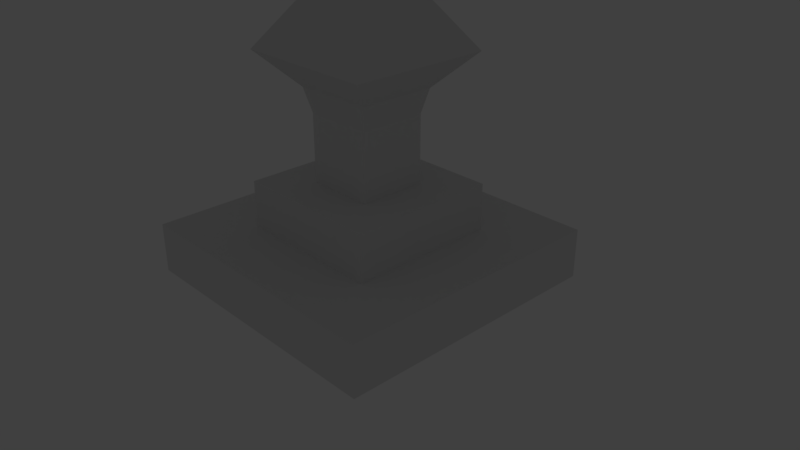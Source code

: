 # Source: nazi.blend  (saved by Blender 2.78.0; exported with 4.5.12 LTS)
import bpy
from mathutils import Matrix  # noqa: F401  (used for matrix-valued properties, if any)

bpy.ops.wm.read_factory_settings(use_empty=True)
scene = bpy.context.scene
scene.name = 'Scene'

# ---- collections
col_collection_1 = bpy.data.collections.new('Collection 1'); scene.collection.children.link(col_collection_1)
col_collection_2 = bpy.data.collections.new('Collection 2'); scene.collection.children.link(col_collection_2)
col_collection_2.hide_render = True
col_collection_2.hide_viewport = True

# ---- world
world_world = bpy.data.worlds.new('World'); scene.world = world_world
world_world.color = (0.05088, 0.05088, 0.05088)
world_world.use_sun_shadow = False
world_world.sun_shadow_jitter_overblur = 0.0
world_world.cycles.sampling_method = 'MANUAL'

# ---- cameras
cam_camera = bpy.data.cameras.new('Camera')
cam_camera.clip_end = 100.0
cam_camera.lens = 35.0
cam_camera.sensor_width = 32.0
cam_camera.sensor_height = 18.0
cam_camera.ortho_scale = 7.314
cam_camera.dof.focus_distance = 0.0
cam_camera.dof.aperture_fstop = 128.0

# ---- lights
light_lamp = bpy.data.lights.new('Lamp', 'POINT')
light_lamp.transmission_factor = 0.0
light_lamp.cutoff_distance = 30.0
light_lamp.energy = 100.0
light_lamp.shadow_buffer_clip_start = 1.001
light_lamp.shadow_soft_size = 0.1
light_lamp.shadow_maximum_resolution = 0.006
light_lamp.use_absolute_resolution = True

# ---- meshes
me_cube_002 = bpy.data.meshes.new('Cube.002')
me_cube_002.from_pydata([(-1.0, -1.0, -1.0), (-1.0, -1.0, 1.0), (-1.0, 1.0, -1.0), (-1.0, 1.0, 1.0), (1.0, -1.0, -1.0), (1.0, -1.0, 1.0), (1.0, 1.0, -1.0), (1.0, 1.0, 1.0), (-0.454, -0.454, 1.0), (-0.454, 0.454, 1.0), (0.454, 0.454, 1.0), (0.454, -0.454, 1.0), (-0.454, -0.454, 1.902), (-0.454, 0.454, 1.902), (0.454, 0.454, 1.902), (0.454, -0.454, 1.902), (-0.529, -0.529, 2.216), (-0.529, 0.529, 2.216), (0.529, 0.529, 2.216), (0.529, -0.529, 2.216), (-0.9425, -0.9425, 2.662), (-0.9425, 0.9425, 2.662), (0.9425, 0.9425, 2.662), (0.9425, -0.9425, 2.662), (-1.0, -1.0, -0.2918), (-1.0, -1.0, 0.3748), (-1.0, 1.0, 0.3748), (-1.0, 1.0, -0.2918), (1.0, 1.0, 0.3748), (1.0, 1.0, -0.2918), (1.0, -1.0, 0.3748), (1.0, -1.0, -0.2918), (-1.0, -1.0, -0.2918), (-1.0, -1.0, 0.3748), (-1.0, 1.0, 0.3748), (-1.0, 1.0, -0.2918), (1.0, 1.0, 0.3748), (1.0, 1.0, -0.2918), (1.0, -1.0, 0.3748), (1.0, -1.0, -0.2918), (-1.862, -1.862, -0.2832), (-1.862, -1.862, 0.3834), (-1.862, 1.862, 0.3834), (-1.862, 1.862, -0.2832), (1.862, 1.862, 0.3834), (1.862, 1.862, -0.2832), (1.862, -1.862, 0.3834), (1.862, -1.862, -0.2832), (-0.1061, -0.1061, 3.854), (-0.1061, 0.1061, 3.854), (0.1061, 0.1061, 3.854), (0.1061, -0.1061, 3.854)], [], [(25, 1, 3, 26), (26, 3, 7, 28), (28, 7, 5, 30), (30, 5, 1, 25), (2, 6, 4, 0), (5, 7, 10, 11), (8, 11, 15, 12), (3, 1, 8, 9), (1, 5, 11, 8), (7, 3, 9, 10), (14, 13, 17, 18), (10, 9, 13, 14), (11, 10, 14, 15), (9, 8, 12, 13), (19, 18, 22, 23), (15, 14, 18, 19), (13, 12, 16, 17), (12, 15, 19, 16), (20, 23, 51, 48), (17, 16, 20, 21), (16, 19, 23, 20), (18, 17, 21, 22), (4, 31, 24, 0), (26, 28, 44, 42), (6, 29, 31, 4), (25, 26, 42, 41), (2, 27, 29, 6), (24, 31, 47, 40), (0, 24, 27, 2), (31, 29, 45, 47), (31, 29, 37, 39), (24, 31, 39, 32), (26, 25, 33, 34), (28, 26, 34, 36), (30, 28, 36, 38), (25, 30, 38, 33), (27, 24, 32, 35), (29, 27, 35, 37), (47, 46, 41, 40), (45, 44, 46, 47), (43, 42, 44, 45), (40, 41, 42, 43), (28, 30, 46, 44), (30, 25, 41, 46), (27, 24, 40, 43), (29, 27, 43, 45), (50, 49, 48, 51), (22, 21, 49, 50), (23, 22, 50, 51), (21, 20, 48, 49)])
me_cube_002.use_remesh_preserve_volume = False
me_cube_002.use_remesh_preserve_attributes = False
me_cube_002.use_mirror_vertex_groups = False
me_cube_002.update()
me_circle = bpy.data.meshes.new('Circle')
me_circle.from_pydata([(0.0, 1.0, 0.0), (-0.1951, 0.9808, 0.0), (-0.3827, 0.9239, 0.0), (-0.5556, 0.8315, 0.0), (-0.7071, 0.7071, 0.0), (-0.8315, 0.5556, 0.0), (-0.9239, 0.3827, 0.0), (-0.9808, 0.1951, 0.0), (-1.0, 7.55e-08, 0.0), (-0.9808, -0.1951, 0.0), (-0.9239, -0.3827, 0.0), (-0.8315, -0.5556, 0.0), (-0.7071, -0.7071, 0.0), (-0.5556, -0.8315, 0.0), (-0.3827, -0.9239, 0.0), (-0.1951, -0.9808, 0.0), (3.258e-07, -1.0, 0.0), (0.1951, -0.9808, 0.0), (0.3827, -0.9239, 0.0), (0.5556, -0.8315, 0.0), (0.7071, -0.7071, 0.0), (0.8315, -0.5556, 0.0), (0.9239, -0.3827, 0.0), (0.9808, -0.1951, 0.0), (1.0, 9.656e-07, 0.0), (0.9808, 0.1951, 0.0), (0.9239, 0.3827, 0.0), (0.8315, 0.5556, 0.0), (0.7071, 0.7071, 0.0), (0.5556, 0.8315, 0.0), (0.3827, 0.9239, 0.0), (0.1951, 0.9808, 0.0)], [(1, 0), (2, 1), (3, 2), (4, 3), (5, 4), (6, 5), (7, 6), (8, 7), (9, 8), (10, 9), (11, 10), (12, 11), (13, 12), (14, 13), (15, 14), (16, 15), (17, 16), (18, 17), (19, 18), (20, 19), (21, 20), (22, 21), (23, 22), (24, 23), (25, 24), (26, 25), (27, 26), (28, 27), (29, 28), (30, 29), (31, 30), (0, 31)], [])
me_circle.use_remesh_preserve_volume = False
me_circle.use_remesh_preserve_attributes = False
me_circle.use_mirror_vertex_groups = False
me_circle.update()

# ---- objects
ob_cube = bpy.data.objects.new('Cube', me_cube_002)
ob_circle = bpy.data.objects.new('Circle', me_circle)
ob_camera = bpy.data.objects.new('Camera', cam_camera)
ob_lamp = bpy.data.objects.new('Lamp', light_lamp)

# ---- transforms, parenting, visibility, modifiers, constraints
ob_cube.location = (0.0, 0.0, 0.0)
ob_cube.lineart.crease_threshold = 0.0
ob_circle.location = (-2.0, 2.0, 2.0)
ob_circle.lineart.crease_threshold = 0.0
ob_camera.location = (7.481, -6.508, 5.344)
ob_camera.rotation_euler = (1.109, 0.0, 0.8149)
ob_camera.lock_rotations_4d = False
ob_camera.empty_display_type = 'ARROWS'
ob_camera.color = (0.0, 0.0, 0.0, 0.0)
ob_camera.display_type = 'WIRE'
ob_camera.lineart.crease_threshold = 0.0
ob_lamp.location = (4.076, 1.005, 5.904)
ob_lamp.rotation_euler = (0.6503, 0.05522, 1.866)
ob_lamp.lock_rotations_4d = False
ob_lamp.empty_display_type = 'ARROWS'
ob_lamp.color = (0.0, 0.0, 0.0, 0.0)
ob_lamp.lineart.crease_threshold = 0.0

# ---- collection membership
col_collection_1.objects.link(ob_cube)
col_collection_1.objects.link(ob_circle)
col_collection_1.objects.link(ob_camera)
col_collection_2.objects.link(ob_lamp)

# ---- scene / render settings (as saved in the file)
scene.camera = ob_camera
scene.frame_start = 1; scene.frame_end = 250; scene.frame_set(1)
scene.render.engine = 'BLENDER_EEVEE_NEXT'
scene.render.resolution_percentage = 50
scene.render.dither_intensity = 0.0
scene.cycles.use_denoising = False
scene.cycles.samples = 128
scene.cycles.sampling_pattern = 'TABULATED_SOBOL'
scene.cycles.light_sampling_threshold = 0.0
scene.cycles.use_adaptive_sampling = False
scene.cycles.use_light_tree = False
scene.cycles.blur_glossy = 0.0
scene.cycles.sample_clamp_indirect = 0.0
scene.view_settings.view_transform = 'Standard'
bpy.context.view_layer.update()
